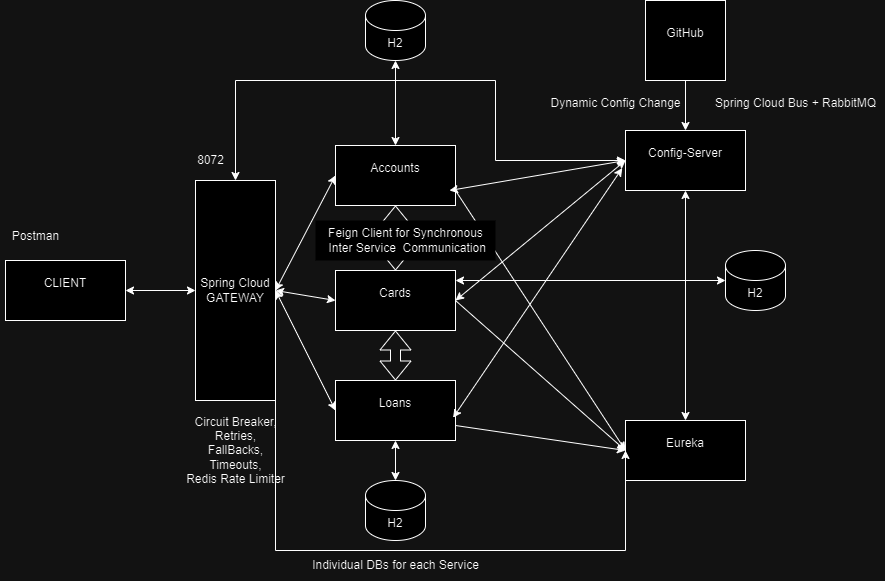

The diagram above was exported from draw.io. Its source (the exported page's mxGraphModel, read from the mxfile embedded in the PNG):
<mxGraphModel dx="1235" dy="675" grid="1" gridSize="10" guides="1" tooltips="1" connect="1" arrows="1" fold="1" page="1" pageScale="1" pageWidth="827" pageHeight="1169" math="0" shadow="0">
  <root>
    <mxCell id="0" />
    <mxCell id="1" parent="0" />
    <mxCell id="3znrIvr_4gZyZeY4FcxD-1" value="CLIENT&lt;div&gt;&lt;br&gt;&lt;/div&gt;" style="rounded=0;whiteSpace=wrap;html=1;" vertex="1" parent="1">
      <mxGeometry x="30" y="270" width="120" height="60" as="geometry" />
    </mxCell>
    <mxCell id="3znrIvr_4gZyZeY4FcxD-2" value="Spring Cloud GATEWAY" style="rounded=0;whiteSpace=wrap;html=1;" vertex="1" parent="1">
      <mxGeometry x="220" y="190" width="80" height="220" as="geometry" />
    </mxCell>
    <mxCell id="3znrIvr_4gZyZeY4FcxD-3" value="" style="endArrow=classic;startArrow=classic;html=1;rounded=0;entryX=0;entryY=0.5;entryDx=0;entryDy=0;exitX=1;exitY=0.5;exitDx=0;exitDy=0;" edge="1" parent="1" source="3znrIvr_4gZyZeY4FcxD-1" target="3znrIvr_4gZyZeY4FcxD-2">
      <mxGeometry width="50" height="50" relative="1" as="geometry">
        <mxPoint x="390" y="320" as="sourcePoint" />
        <mxPoint x="440" y="270" as="targetPoint" />
      </mxGeometry>
    </mxCell>
    <mxCell id="3znrIvr_4gZyZeY4FcxD-4" value="Postman&lt;div&gt;&lt;br&gt;&lt;/div&gt;" style="text;html=1;align=center;verticalAlign=middle;resizable=0;points=[];autosize=1;strokeColor=none;fillColor=none;" vertex="1" parent="1">
      <mxGeometry x="25" y="233" width="70" height="40" as="geometry" />
    </mxCell>
    <mxCell id="3znrIvr_4gZyZeY4FcxD-5" value="8072" style="text;html=1;align=center;verticalAlign=middle;resizable=0;points=[];autosize=1;strokeColor=none;fillColor=none;" vertex="1" parent="1">
      <mxGeometry x="210" y="155" width="50" height="30" as="geometry" />
    </mxCell>
    <mxCell id="3znrIvr_4gZyZeY4FcxD-6" value="Accounts&lt;div&gt;&lt;br&gt;&lt;/div&gt;" style="rounded=0;whiteSpace=wrap;html=1;" vertex="1" parent="1">
      <mxGeometry x="360" y="155" width="120" height="60" as="geometry" />
    </mxCell>
    <mxCell id="3znrIvr_4gZyZeY4FcxD-7" value="Cards&lt;div&gt;&lt;br&gt;&lt;/div&gt;" style="rounded=0;whiteSpace=wrap;html=1;" vertex="1" parent="1">
      <mxGeometry x="360" y="280" width="120" height="60" as="geometry" />
    </mxCell>
    <mxCell id="3znrIvr_4gZyZeY4FcxD-8" value="Loans&lt;div&gt;&lt;br&gt;&lt;/div&gt;" style="rounded=0;whiteSpace=wrap;html=1;" vertex="1" parent="1">
      <mxGeometry x="360" y="390" width="120" height="60" as="geometry" />
    </mxCell>
    <mxCell id="3znrIvr_4gZyZeY4FcxD-9" value="Config-Server&lt;div&gt;&lt;br&gt;&lt;/div&gt;" style="rounded=0;whiteSpace=wrap;html=1;" vertex="1" parent="1">
      <mxGeometry x="650" y="140" width="120" height="60" as="geometry" />
    </mxCell>
    <mxCell id="3znrIvr_4gZyZeY4FcxD-10" value="Eureka&lt;div&gt;&lt;br&gt;&lt;/div&gt;" style="rounded=0;whiteSpace=wrap;html=1;" vertex="1" parent="1">
      <mxGeometry x="650" y="430" width="120" height="60" as="geometry" />
    </mxCell>
    <mxCell id="3znrIvr_4gZyZeY4FcxD-11" value="" style="endArrow=classic;html=1;rounded=0;entryX=0;entryY=0.5;entryDx=0;entryDy=0;exitX=1;exitY=0.75;exitDx=0;exitDy=0;" edge="1" parent="1" source="3znrIvr_4gZyZeY4FcxD-8" target="3znrIvr_4gZyZeY4FcxD-10">
      <mxGeometry width="50" height="50" relative="1" as="geometry">
        <mxPoint x="500" y="420" as="sourcePoint" />
        <mxPoint x="550" y="370" as="targetPoint" />
      </mxGeometry>
    </mxCell>
    <mxCell id="3znrIvr_4gZyZeY4FcxD-15" value="" style="endArrow=classic;html=1;rounded=0;entryX=0;entryY=0.5;entryDx=0;entryDy=0;exitX=1;exitY=0.5;exitDx=0;exitDy=0;" edge="1" parent="1" source="3znrIvr_4gZyZeY4FcxD-7" target="3znrIvr_4gZyZeY4FcxD-10">
      <mxGeometry width="50" height="50" relative="1" as="geometry">
        <mxPoint x="390" y="320" as="sourcePoint" />
        <mxPoint x="440" y="270" as="targetPoint" />
        <Array as="points" />
      </mxGeometry>
    </mxCell>
    <mxCell id="3znrIvr_4gZyZeY4FcxD-16" value="" style="endArrow=classic;html=1;rounded=0;exitX=1;exitY=0.75;exitDx=0;exitDy=0;" edge="1" parent="1" source="3znrIvr_4gZyZeY4FcxD-6">
      <mxGeometry width="50" height="50" relative="1" as="geometry">
        <mxPoint x="390" y="320" as="sourcePoint" />
        <mxPoint x="650" y="460" as="targetPoint" />
      </mxGeometry>
    </mxCell>
    <mxCell id="3znrIvr_4gZyZeY4FcxD-17" value="" style="endArrow=classic;startArrow=classic;html=1;rounded=0;exitX=0.5;exitY=0;exitDx=0;exitDy=0;entryX=0;entryY=0.5;entryDx=0;entryDy=0;" edge="1" parent="1" target="3znrIvr_4gZyZeY4FcxD-9">
      <mxGeometry width="50" height="50" relative="1" as="geometry">
        <mxPoint x="474" y="200" as="sourcePoint" />
        <mxPoint x="640" y="170" as="targetPoint" />
      </mxGeometry>
    </mxCell>
    <mxCell id="3znrIvr_4gZyZeY4FcxD-18" value="" style="endArrow=classic;startArrow=classic;html=1;rounded=0;entryX=0;entryY=0.5;entryDx=0;entryDy=0;exitX=1;exitY=0.5;exitDx=0;exitDy=0;" edge="1" parent="1" source="3znrIvr_4gZyZeY4FcxD-7" target="3znrIvr_4gZyZeY4FcxD-9">
      <mxGeometry width="50" height="50" relative="1" as="geometry">
        <mxPoint x="390" y="320" as="sourcePoint" />
        <mxPoint x="440" y="270" as="targetPoint" />
      </mxGeometry>
    </mxCell>
    <mxCell id="3znrIvr_4gZyZeY4FcxD-19" value="" style="endArrow=classic;startArrow=classic;html=1;rounded=0;entryX=-0.027;entryY=0.627;entryDx=0;entryDy=0;entryPerimeter=0;exitX=0.98;exitY=0.62;exitDx=0;exitDy=0;exitPerimeter=0;" edge="1" parent="1" source="3znrIvr_4gZyZeY4FcxD-8" target="3znrIvr_4gZyZeY4FcxD-9">
      <mxGeometry width="50" height="50" relative="1" as="geometry">
        <mxPoint x="390" y="320" as="sourcePoint" />
        <mxPoint x="440" y="270" as="targetPoint" />
      </mxGeometry>
    </mxCell>
    <mxCell id="3znrIvr_4gZyZeY4FcxD-20" value="GitHub&lt;div&gt;&lt;br&gt;&lt;/div&gt;" style="whiteSpace=wrap;html=1;aspect=fixed;" vertex="1" parent="1">
      <mxGeometry x="670" y="10" width="80" height="80" as="geometry" />
    </mxCell>
    <mxCell id="3znrIvr_4gZyZeY4FcxD-22" value="" style="endArrow=classic;html=1;rounded=0;entryX=0.5;entryY=0;entryDx=0;entryDy=0;" edge="1" parent="1" target="3znrIvr_4gZyZeY4FcxD-9">
      <mxGeometry width="50" height="50" relative="1" as="geometry">
        <mxPoint x="710" y="90" as="sourcePoint" />
        <mxPoint x="760" y="40" as="targetPoint" />
      </mxGeometry>
    </mxCell>
    <mxCell id="3znrIvr_4gZyZeY4FcxD-23" value="Dynamic Config Change" style="text;html=1;align=center;verticalAlign=middle;resizable=0;points=[];autosize=1;strokeColor=none;fillColor=none;" vertex="1" parent="1">
      <mxGeometry x="565" y="98" width="150" height="30" as="geometry" />
    </mxCell>
    <mxCell id="3znrIvr_4gZyZeY4FcxD-24" value="" style="endArrow=classic;startArrow=classic;html=1;rounded=0;entryX=0.5;entryY=1;entryDx=0;entryDy=0;exitX=0.5;exitY=0;exitDx=0;exitDy=0;" edge="1" parent="1" source="3znrIvr_4gZyZeY4FcxD-10" target="3znrIvr_4gZyZeY4FcxD-9">
      <mxGeometry width="50" height="50" relative="1" as="geometry">
        <mxPoint x="710" y="420" as="sourcePoint" />
        <mxPoint x="440" y="270" as="targetPoint" />
      </mxGeometry>
    </mxCell>
    <mxCell id="3znrIvr_4gZyZeY4FcxD-26" value="" style="endArrow=classic;startArrow=classic;html=1;rounded=0;exitX=0.5;exitY=0;exitDx=0;exitDy=0;entryX=0;entryY=0.5;entryDx=0;entryDy=0;" edge="1" parent="1" source="3znrIvr_4gZyZeY4FcxD-2" target="3znrIvr_4gZyZeY4FcxD-9">
      <mxGeometry width="50" height="50" relative="1" as="geometry">
        <mxPoint x="390" y="320" as="sourcePoint" />
        <mxPoint x="440" y="270" as="targetPoint" />
        <Array as="points">
          <mxPoint x="260" y="90" />
          <mxPoint x="520" y="90" />
          <mxPoint x="520" y="170" />
        </Array>
      </mxGeometry>
    </mxCell>
    <mxCell id="3znrIvr_4gZyZeY4FcxD-27" value="" style="endArrow=classic;startArrow=classic;html=1;rounded=0;exitX=1;exitY=0.5;exitDx=0;exitDy=0;entryX=0;entryY=0.5;entryDx=0;entryDy=0;" edge="1" parent="1" source="3znrIvr_4gZyZeY4FcxD-2" target="3znrIvr_4gZyZeY4FcxD-6">
      <mxGeometry width="50" height="50" relative="1" as="geometry">
        <mxPoint x="390" y="320" as="sourcePoint" />
        <mxPoint x="440" y="270" as="targetPoint" />
      </mxGeometry>
    </mxCell>
    <mxCell id="3znrIvr_4gZyZeY4FcxD-28" value="" style="endArrow=classic;startArrow=classic;html=1;rounded=0;exitX=1;exitY=0.5;exitDx=0;exitDy=0;entryX=0;entryY=0.5;entryDx=0;entryDy=0;" edge="1" parent="1" source="3znrIvr_4gZyZeY4FcxD-2" target="3znrIvr_4gZyZeY4FcxD-7">
      <mxGeometry width="50" height="50" relative="1" as="geometry">
        <mxPoint x="390" y="320" as="sourcePoint" />
        <mxPoint x="440" y="270" as="targetPoint" />
      </mxGeometry>
    </mxCell>
    <mxCell id="3znrIvr_4gZyZeY4FcxD-29" value="" style="endArrow=classic;startArrow=classic;html=1;rounded=0;exitX=1;exitY=0.5;exitDx=0;exitDy=0;entryX=0;entryY=0.5;entryDx=0;entryDy=0;" edge="1" parent="1" source="3znrIvr_4gZyZeY4FcxD-2" target="3znrIvr_4gZyZeY4FcxD-8">
      <mxGeometry width="50" height="50" relative="1" as="geometry">
        <mxPoint x="390" y="320" as="sourcePoint" />
        <mxPoint x="440" y="270" as="targetPoint" />
      </mxGeometry>
    </mxCell>
    <mxCell id="3znrIvr_4gZyZeY4FcxD-30" value="Circuit Breaker,&lt;br&gt;Retries,&lt;br&gt;FallBacks,&lt;div&gt;Timeouts,&lt;br&gt;&lt;div&gt;Redis Rate Limiter&lt;/div&gt;&lt;/div&gt;" style="text;html=1;align=center;verticalAlign=middle;resizable=0;points=[];autosize=1;strokeColor=none;fillColor=none;" vertex="1" parent="1">
      <mxGeometry x="200" y="415" width="120" height="90" as="geometry" />
    </mxCell>
    <mxCell id="3znrIvr_4gZyZeY4FcxD-31" value="H2" style="shape=cylinder3;whiteSpace=wrap;html=1;boundedLbl=1;backgroundOutline=1;size=15;" vertex="1" parent="1">
      <mxGeometry x="390" y="490" width="60" height="60" as="geometry" />
    </mxCell>
    <mxCell id="3znrIvr_4gZyZeY4FcxD-32" value="" style="endArrow=classic;startArrow=classic;html=1;rounded=0;exitX=0.5;exitY=0;exitDx=0;exitDy=0;exitPerimeter=0;entryX=0.5;entryY=1;entryDx=0;entryDy=0;" edge="1" parent="1" source="3znrIvr_4gZyZeY4FcxD-31" target="3znrIvr_4gZyZeY4FcxD-8">
      <mxGeometry width="50" height="50" relative="1" as="geometry">
        <mxPoint x="390" y="320" as="sourcePoint" />
        <mxPoint x="440" y="270" as="targetPoint" />
      </mxGeometry>
    </mxCell>
    <mxCell id="3znrIvr_4gZyZeY4FcxD-33" value="Individual DBs for each Service" style="text;html=1;align=center;verticalAlign=middle;resizable=0;points=[];autosize=1;strokeColor=none;fillColor=none;" vertex="1" parent="1">
      <mxGeometry x="325" y="560" width="190" height="30" as="geometry" />
    </mxCell>
    <mxCell id="3znrIvr_4gZyZeY4FcxD-34" value="H2" style="shape=cylinder3;whiteSpace=wrap;html=1;boundedLbl=1;backgroundOutline=1;size=15;" vertex="1" parent="1">
      <mxGeometry x="390" y="10" width="60" height="60" as="geometry" />
    </mxCell>
    <mxCell id="3znrIvr_4gZyZeY4FcxD-35" value="" style="endArrow=classic;startArrow=classic;html=1;rounded=0;entryX=0.5;entryY=1;entryDx=0;entryDy=0;entryPerimeter=0;" edge="1" parent="1" source="3znrIvr_4gZyZeY4FcxD-6" target="3znrIvr_4gZyZeY4FcxD-34">
      <mxGeometry width="50" height="50" relative="1" as="geometry">
        <mxPoint x="390" y="320" as="sourcePoint" />
        <mxPoint x="440" y="270" as="targetPoint" />
      </mxGeometry>
    </mxCell>
    <mxCell id="3znrIvr_4gZyZeY4FcxD-36" value="H2" style="shape=cylinder3;whiteSpace=wrap;html=1;boundedLbl=1;backgroundOutline=1;size=15;" vertex="1" parent="1">
      <mxGeometry x="750" y="260" width="60" height="60" as="geometry" />
    </mxCell>
    <mxCell id="3znrIvr_4gZyZeY4FcxD-37" value="" style="endArrow=classic;startArrow=classic;html=1;rounded=0;entryX=0;entryY=0.5;entryDx=0;entryDy=0;entryPerimeter=0;" edge="1" parent="1" target="3znrIvr_4gZyZeY4FcxD-36">
      <mxGeometry width="50" height="50" relative="1" as="geometry">
        <mxPoint x="480" y="290" as="sourcePoint" />
        <mxPoint x="440" y="270" as="targetPoint" />
      </mxGeometry>
    </mxCell>
    <mxCell id="3znrIvr_4gZyZeY4FcxD-38" value="Spring Cloud Bus + RabbitMQ" style="text;html=1;align=center;verticalAlign=middle;resizable=0;points=[];autosize=1;strokeColor=none;fillColor=none;" vertex="1" parent="1">
      <mxGeometry x="730" y="98" width="180" height="30" as="geometry" />
    </mxCell>
    <mxCell id="3znrIvr_4gZyZeY4FcxD-39" value="" style="endArrow=classic;html=1;rounded=0;exitX=1;exitY=0.5;exitDx=0;exitDy=0;" edge="1" parent="1" source="3znrIvr_4gZyZeY4FcxD-2">
      <mxGeometry width="50" height="50" relative="1" as="geometry">
        <mxPoint x="390" y="320" as="sourcePoint" />
        <mxPoint x="650" y="460" as="targetPoint" />
        <Array as="points">
          <mxPoint x="300" y="560" />
          <mxPoint x="650" y="560" />
        </Array>
      </mxGeometry>
    </mxCell>
    <mxCell id="3znrIvr_4gZyZeY4FcxD-40" value="" style="shape=flexArrow;endArrow=classic;startArrow=classic;html=1;rounded=0;entryX=0.5;entryY=1;entryDx=0;entryDy=0;exitX=0.5;exitY=0;exitDx=0;exitDy=0;" edge="1" parent="1" source="3znrIvr_4gZyZeY4FcxD-7" target="3znrIvr_4gZyZeY4FcxD-6">
      <mxGeometry width="100" height="100" relative="1" as="geometry">
        <mxPoint x="360" y="350" as="sourcePoint" />
        <mxPoint x="460" y="250" as="targetPoint" />
      </mxGeometry>
    </mxCell>
    <mxCell id="3znrIvr_4gZyZeY4FcxD-42" value="" style="shape=flexArrow;endArrow=classic;startArrow=classic;html=1;rounded=0;exitX=0.5;exitY=0;exitDx=0;exitDy=0;entryX=0.5;entryY=1;entryDx=0;entryDy=0;" edge="1" parent="1" source="3znrIvr_4gZyZeY4FcxD-8" target="3znrIvr_4gZyZeY4FcxD-7">
      <mxGeometry width="100" height="100" relative="1" as="geometry">
        <mxPoint x="360" y="350" as="sourcePoint" />
        <mxPoint x="460" y="250" as="targetPoint" />
      </mxGeometry>
    </mxCell>
    <mxCell id="3znrIvr_4gZyZeY4FcxD-43" value="Feign Client&amp;nbsp;&lt;span style=&quot;background-color: initial;&quot;&gt;for Synchronous&lt;/span&gt;&lt;div&gt;&amp;nbsp;Inter Service&amp;nbsp;&amp;nbsp;&lt;span style=&quot;background-color: initial;&quot;&gt;Communication&lt;/span&gt;&lt;/div&gt;" style="text;html=1;align=center;verticalAlign=middle;resizable=0;points=[];autosize=1;strokeColor=none;fillColor=default;gradientColor=none;rounded=0;glass=0;" vertex="1" parent="1">
      <mxGeometry x="340" y="230" width="180" height="40" as="geometry" />
    </mxCell>
  </root>
</mxGraphModel>